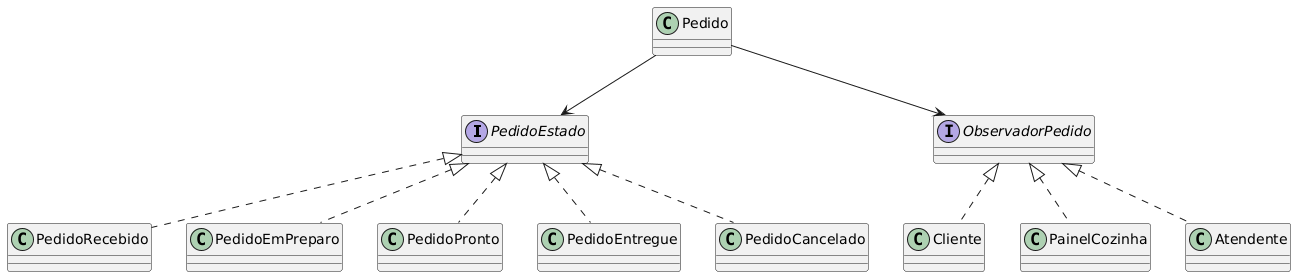

The diagram above was rendered by PlantUML. Its source (embedded in the PNG):
@startuml
interface PedidoEstado
class PedidoRecebido
class PedidoEmPreparo
class PedidoPronto
class PedidoEntregue
class PedidoCancelado

interface ObservadorPedido
class Cliente
class PainelCozinha
class Atendente

class Pedido

PedidoEstado <|.. PedidoRecebido
PedidoEstado <|.. PedidoEmPreparo
PedidoEstado <|.. PedidoPronto
PedidoEstado <|.. PedidoEntregue
PedidoEstado <|.. PedidoCancelado

ObservadorPedido <|.. Cliente
ObservadorPedido <|.. PainelCozinha
ObservadorPedido <|.. Atendente

Pedido --> PedidoEstado
Pedido --> ObservadorPedido
@enduml